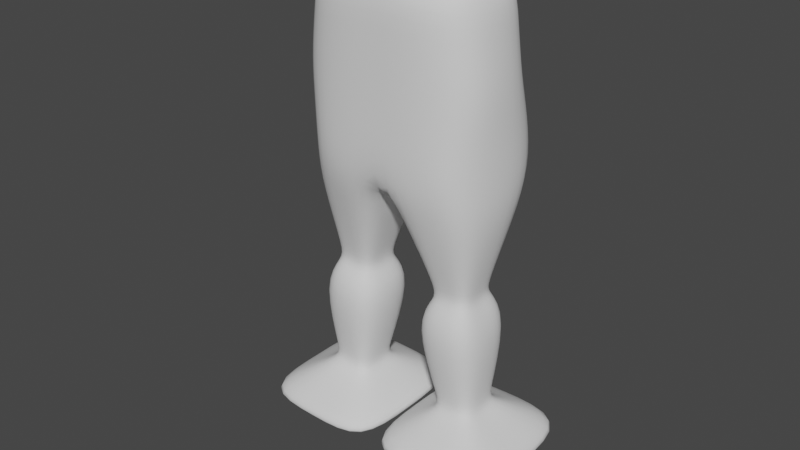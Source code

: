 # Source: legs.blend  (saved by Blender 3.2.14; exported with 4.5.12 LTS)
import bpy
from mathutils import Matrix  # noqa: F401  (used for matrix-valued properties, if any)

bpy.ops.wm.read_factory_settings(use_empty=True)
scene = bpy.context.scene
scene.name = 'Scene'

# ---- collections
col_collection = bpy.data.collections.new('Collection'); scene.collection.children.link(col_collection)

# ---- world
world_world = bpy.data.worlds.new('World'); scene.world = world_world
world_world.use_nodes = True; world_world.node_tree.nodes.clear()
_N = world_world.node_tree.nodes; _L = world_world.node_tree.links
n0 = _N.new('ShaderNodeOutputWorld'); n0.name = 'World Output'; n0.location = (300, 300)
n1 = _N.new('ShaderNodeBackground'); n1.name = 'Background'; n1.location = (10, 300)
n1.inputs[0].default_value = (0.05088, 0.05088, 0.05088, 1.0)
_L.new(n1.outputs[0], n0.inputs[0])
n0.is_active_output = True
world_world.color = (0.05088, 0.05088, 0.05088)
world_world.use_sun_shadow = False
world_world.sun_shadow_jitter_overblur = 0.0

# ---- meshes
me_cube = bpy.data.meshes.new('Cube')
me_cube.from_pydata([(0.4496, -0.5734, 4.177), (0.4779, 0.5734, 3.708), (0.4779, -0.5734, 2.781), (0.4133, 0.5491, 4.665), (0.834, -0.4825, 2.903), (0.8087, -0.4387, 4.59), (1.0, 0.5734, 2.86), (0.8087, 0.4387, 4.59), (0.0, 0.5109, 4.206), (0.0, -0.5734, 4.206), (0.9275, 0.4387, 3.708), (0.9275, -0.4387, 3.708), (0.9409, 4.553e-09, 4.147), (0.8684, -0.4387, 4.147), (1.0, 0.0, 2.708), (0.8811, 9.156e-09, 4.59), (1.0, 0.0, 3.708), (0.8684, 0.4387, 4.147), (0.0, 0.5734, 2.708), (0.0, 0.5109, 4.708), (0.0, -0.5734, 2.708), (0.0, -0.5734, 4.708), (0.0, -0.5734, 3.708), (0.0, 0.5734, 3.708), (0.0, 0.0, 4.708), (0.0, 0.0, 2.708), (0.4211, 4.375e-09, 4.652), (0.4884, 0.8194, 2.872), (0.4496, 0.5734, 4.177), (0.4211, -0.5734, 4.652), (0.4779, -0.5734, 3.708), (0.3888, -0.2242, 1.567), (0.3794, -0.2249, 1.71), (0.5683, -0.2242, 1.714), (0.7663, 0.0008703, 1.66), (0.7733, 0.2248, 1.72), (0.7748, -0.2236, 1.718), (0.2476, -0.388, 1.351), (0.5669, 0.2241, 1.716), (0.3779, 0.2235, 1.712), (0.3786, -0.0006649, 1.711), (0.5757, -0.2242, 1.596), (0.7798, 0.0, 1.567), (0.7798, 0.2242, 1.627), (0.7798, -0.2242, 1.627), (0.4747, -0.2173, 0.3708), (0.5757, 0.2242, 1.596), (0.3888, 0.2242, 1.567), (0.3888, 0.0, 1.567), (0.5704, -0.467, 1.363), (0.9845, 0.001193, 1.257), (0.9269, 0.3874, 1.378), (0.9292, -0.386, 1.376), (-0.0006867, -0.7948, 0.1147), (0.5676, 0.4663, 1.365), (0.2452, 0.3854, 1.353), (0.1759, -0.001512, 1.35), (0.6559, -0.2173, 0.3983), (0.8538, 0.0, 0.3708), (0.8538, 0.2173, 0.4283), (0.8538, -0.2173, 0.4283), (0.01012, -0.7948, -0.03996), (0.6559, 0.2173, 0.3983), (0.4747, 0.2173, 0.3708), (0.4747, 0.0, 0.3708), (0.6618, -0.7948, 0.128), (1.386, 0.0, 0.1147), (1.386, 0.7948, 0.1427), (1.386, -0.7948, 0.1427), (0.6618, 0.7948, 0.128), (-0.0006867, 0.7948, 0.1147), (-0.0006867, 0.0, 0.1147), (0.6726, -0.7948, -0.01984), (1.396, 0.0, -0.03996), (1.396, 0.7948, 0.002152), (1.396, -0.7948, 0.002152), (0.6726, 0.0, -0.03996), (0.6726, 0.7948, -0.01984), (0.01012, 0.7948, -0.03996), (0.01012, 0.0, -0.03996), (0.6319, -0.2422, 0.5064), (0.8472, 0.2348, 0.5215), (0.4349, 0.2347, 0.4943), (0.6316, 0.2428, 0.5073), (0.8474, -0.2341, 0.5206), (0.4351, -0.2342, 0.4934), (0.4279, 0.0001964, 0.4941), (0.8488, 0.0005015, 0.457), (0.9505, 0.4603, 2.466), (0.9443, 0.0003043, 2.343), (0.1429, -0.0009982, 2.388), (0.1422, 0.4592, 2.389), (0.1436, -0.4612, 2.387), (0.5322, 0.5262, 2.447), (0.5298, -0.4607, 2.424), (0.8966, -0.392, 2.499), (0.9606, 0.5002, 3.321), (0.8848, -0.4587, 3.341), (1.0, 0.0, 3.252), (0.0, 0.5734, 3.252), (0.0, -0.5734, 3.252), (0.4779, -0.5734, 3.285), (0.4805, 0.851, 3.424)], [], [(16, 12, 13, 11), (28, 3, 7, 17), (12, 15, 5, 13), (97, 11, 30, 101), (91, 93, 38, 39), (15, 26, 29, 5), (23, 8, 28, 1), (98, 16, 11, 97), (102, 1, 10, 96), (13, 5, 29, 0), (99, 23, 1, 102), (96, 10, 16, 98), (10, 17, 12, 16), (92, 90, 40, 32), (17, 7, 15, 12), (7, 3, 26, 15), (1, 28, 17, 10), (3, 19, 24, 26), (11, 13, 0, 30), (101, 30, 22, 100), (26, 24, 21, 29), (88, 89, 34, 35), (0, 29, 21, 9), (30, 0, 9, 22), (90, 91, 39, 40), (8, 19, 3, 28), (39, 38, 46, 47), (40, 39, 47, 48), (35, 34, 42, 43), (34, 36, 44, 42), (95, 94, 33, 36), (93, 88, 35, 38), (94, 92, 32, 33), (89, 95, 36, 34), (43, 42, 50, 51), (42, 44, 52, 50), (31, 48, 56, 37), (41, 31, 37, 49), (38, 35, 43, 46), (36, 33, 41, 44), (33, 32, 31, 41), (32, 40, 48, 31), (80, 85, 45, 57), (84, 80, 57, 60), (83, 81, 59, 62), (82, 83, 62, 63), (48, 47, 55, 56), (47, 46, 54, 55), (46, 43, 51, 54), (44, 41, 49, 52), (62, 59, 67, 69), (63, 62, 69, 70), (64, 63, 70, 71), (59, 58, 66, 67), (85, 86, 64, 45), (87, 84, 60, 58), (81, 87, 58, 59), (86, 82, 63, 64), (70, 69, 77, 78), (71, 70, 78, 79), (67, 66, 73, 74), (66, 68, 75, 73), (60, 57, 65, 68), (57, 45, 53, 65), (45, 64, 71, 53), (58, 60, 68, 66), (76, 73, 75, 72), (77, 74, 73, 76), (78, 77, 76, 79), (79, 76, 72, 61), (69, 67, 74, 77), (68, 65, 72, 75), (65, 53, 61, 72), (53, 71, 79, 61), (56, 55, 82, 86), (51, 50, 87, 81), (50, 52, 84, 87), (37, 56, 86, 85), (55, 54, 83, 82), (54, 51, 81, 83), (52, 49, 80, 84), (49, 37, 85, 80), (14, 4, 95, 89), (2, 20, 92, 94), (27, 6, 88, 93), (4, 2, 94, 95), (25, 18, 91, 90), (6, 14, 89, 88), (20, 25, 90, 92), (18, 27, 93, 91), (2, 101, 100, 20), (6, 96, 98, 14), (18, 99, 102, 27), (27, 102, 96, 6), (14, 98, 97, 4), (4, 97, 101, 2)])
me_cube.polygons.foreach_set('use_smooth', [True] * 96)
_uv = me_cube.uv_layers.new(name='UVMap')
_uv.uv.foreach_set('vector', [0.5, 0.625, 0.5622, 0.625, 0.5622, 0.75, 0.5, 0.75, 0.5622, 0.4347, 0.625, 0.4347, 0.625, 0.5, 0.5622, 0.5, 0.5622, 0.625, 0.625, 0.625, 0.625, 0.75, 0.5622, 0.75, 0.4429, 0.75, 0.5, 0.75, 0.5, 0.8153, 0.4429, 0.8153, 0.375, 0.375, 0.375, 0.4347, 0.375, 0.4347, 0.375, 0.375, 0.625, 0.625, 0.6903, 0.625, 0.6903, 0.75, 0.625, 0.75, 0.5, 0.375, 0.5622, 0.375, 0.5622, 0.4347, 0.5, 0.4347, 0.4429, 0.625, 0.5, 0.625, 0.5, 0.75, 0.4429, 0.75, 0.4429, 0.4347, 0.5, 0.4347, 0.5, 0.5, 0.4429, 0.5, 0.5622, 0.75, 0.625, 0.75, 0.625, 0.8153, 0.5622, 0.8153, 0.4429, 0.375, 0.5, 0.375, 0.5, 0.4347, 0.4429, 0.4347, 0.4429, 0.5, 0.5, 0.5, 0.5, 0.625, 0.4429, 0.625, 0.5, 0.5, 0.5622, 0.5, 0.5622, 0.625, 0.5, 0.625, 0.0, 0.0, 0.0, 0.0, 0.0, 0.0, 0.0, 0.0, 0.5622, 0.5, 0.625, 0.5, 0.625, 0.625, 0.5622, 0.625, 0.625, 0.5, 0.6903, 0.5, 0.6903, 0.625, 0.625, 0.625, 0.5, 0.4347, 0.5622, 0.4347, 0.5622, 0.5, 0.5, 0.5, 0.6903, 0.5, 0.75, 0.5, 0.75, 0.625, 0.6903, 0.625, 0.5, 0.75, 0.5622, 0.75, 0.5622, 0.8153, 0.5, 0.8153, 0.4429, 0.8153, 0.5, 0.8153, 0.5, 0.875, 0.4429, 0.875, 0.6903, 0.625, 0.75, 0.625, 0.75, 0.75, 0.6903, 0.75, 0.375, 0.5, 0.375, 0.625, 0.375, 0.625, 0.375, 0.5, 0.5622, 0.8153, 0.625, 0.8153, 0.625, 0.875, 0.5622, 0.875, 0.5, 0.8153, 0.5622, 0.8153, 0.5622, 0.875, 0.5, 0.875, 0.0, 0.0, 0.0, 0.0, 0.0, 0.0, 0.0, 0.0, 0.5622, 0.375, 0.625, 0.375, 0.625, 0.4347, 0.5622, 0.4347, 0.375, 0.375, 0.375, 0.4347, 0.375, 0.4347, 0.375, 0.375, 0.0, 0.0, 0.0, 0.0, 0.0, 0.0, 0.0, 0.0, 0.375, 0.5, 0.375, 0.625, 0.375, 0.625, 0.375, 0.5, 0.375, 0.625, 0.375, 0.75, 0.375, 0.75, 0.375, 0.625, 0.375, 0.75, 0.375, 0.8153, 0.375, 0.8153, 0.375, 0.75, 0.375, 0.4347, 0.375, 0.5, 0.375, 0.5, 0.375, 0.4347, 0.375, 0.8153, 0.375, 0.875, 0.375, 0.875, 0.375, 0.8153, 0.375, 0.625, 0.375, 0.75, 0.375, 0.75, 0.375, 0.625, 0.375, 0.5, 0.375, 0.625, 0.375, 0.625, 0.375, 0.5, 0.375, 0.625, 0.375, 0.75, 0.375, 0.75, 0.375, 0.625, 0.0, 0.0, 0.0, 0.0, 0.0, 0.0, 0.0, 0.0, 0.375, 0.8153, 0.375, 0.875, 0.375, 0.875, 0.375, 0.8153, 0.375, 0.4347, 0.375, 0.5, 0.375, 0.5, 0.375, 0.4347, 0.375, 0.75, 0.375, 0.8153, 0.375, 0.8153, 0.375, 0.75, 0.375, 0.8153, 0.375, 0.875, 0.375, 0.875, 0.375, 0.8153, 0.0, 0.0, 0.0, 0.0, 0.0, 0.0, 0.0, 0.0, 0.375, 0.8153, 0.375, 0.875, 0.375, 0.875, 0.375, 0.8153, 0.375, 0.75, 0.375, 0.8153, 0.375, 0.8153, 0.375, 0.75, 0.375, 0.4347, 0.375, 0.5, 0.375, 0.5, 0.375, 0.4347, 0.375, 0.375, 0.375, 0.4347, 0.375, 0.4347, 0.375, 0.375, 0.0, 0.0, 0.0, 0.0, 0.0, 0.0, 0.0, 0.0, 0.375, 0.375, 0.375, 0.4347, 0.375, 0.4347, 0.375, 0.375, 0.375, 0.4347, 0.375, 0.5, 0.375, 0.5, 0.375, 0.4347, 0.375, 0.75, 0.375, 0.8153, 0.375, 0.8153, 0.375, 0.75, 0.375, 0.4347, 0.375, 0.5, 0.375, 0.5, 0.375, 0.4347, 0.375, 0.375, 0.375, 0.4347, 0.375, 0.4347, 0.375, 0.375, 0.0, 0.0, 0.0, 0.0, 0.0, 0.0, 0.0, 0.0, 0.375, 0.5, 0.375, 0.625, 0.375, 0.625, 0.375, 0.5, 0.0, 0.0, 0.0, 0.0, 0.0, 0.0, 0.0, 0.0, 0.375, 0.625, 0.375, 0.75, 0.375, 0.75, 0.375, 0.625, 0.375, 0.5, 0.375, 0.625, 0.375, 0.625, 0.375, 0.5, 0.0, 0.0, 0.0, 0.0, 0.0, 0.0, 0.0, 0.0, 0.375, 0.375, 0.375, 0.4347, 0.375, 0.4347, 0.375, 0.375, 0.0, 0.0, 0.0, 0.0, 0.0, 0.0, 0.0, 0.0, 0.375, 0.5, 0.375, 0.625, 0.375, 0.625, 0.375, 0.5, 0.375, 0.625, 0.375, 0.75, 0.375, 0.75, 0.375, 0.625, 0.375, 0.75, 0.375, 0.8153, 0.375, 0.8153, 0.375, 0.75, 0.375, 0.8153, 0.375, 0.875, 0.375, 0.875, 0.375, 0.8153, 0.0, 0.0, 0.0, 0.0, 0.0, 0.0, 0.0, 0.0, 0.375, 0.625, 0.375, 0.75, 0.375, 0.75, 0.375, 0.625, 0.3097, 0.625, 0.375, 0.625, 0.375, 0.75, 0.3097, 0.75, 0.3097, 0.5, 0.375, 0.5, 0.375, 0.625, 0.3097, 0.625, 0.25, 0.5, 0.3097, 0.5, 0.3097, 0.625, 0.25, 0.625, 0.25, 0.625, 0.3097, 0.625, 0.3097, 0.75, 0.25, 0.75, 0.375, 0.4347, 0.375, 0.5, 0.375, 0.5, 0.375, 0.4347, 0.375, 0.75, 0.375, 0.8153, 0.375, 0.8153, 0.375, 0.75, 0.375, 0.8153, 0.375, 0.875, 0.375, 0.875, 0.375, 0.8153, 0.0, 0.0, 0.0, 0.0, 0.0, 0.0, 0.0, 0.0, 0.0, 0.0, 0.0, 0.0, 0.0, 0.0, 0.0, 0.0, 0.375, 0.5, 0.375, 0.625, 0.375, 0.625, 0.375, 0.5, 0.375, 0.625, 0.375, 0.75, 0.375, 0.75, 0.375, 0.625, 0.0, 0.0, 0.0, 0.0, 0.0, 0.0, 0.0, 0.0, 0.375, 0.375, 0.375, 0.4347, 0.375, 0.4347, 0.375, 0.375, 0.375, 0.4347, 0.375, 0.5, 0.375, 0.5, 0.375, 0.4347, 0.375, 0.75, 0.375, 0.8153, 0.375, 0.8153, 0.375, 0.75, 0.375, 0.8153, 0.375, 0.875, 0.375, 0.875, 0.375, 0.8153, 0.375, 0.625, 0.375, 0.75, 0.375, 0.75, 0.375, 0.625, 0.375, 0.8153, 0.375, 0.875, 0.375, 0.875, 0.375, 0.8153, 0.375, 0.4347, 0.375, 0.5, 0.375, 0.5, 0.375, 0.4347, 0.375, 0.75, 0.375, 0.8153, 0.375, 0.8153, 0.375, 0.75, 0.0, 0.0, 0.0, 0.0, 0.0, 0.0, 0.0, 0.0, 0.375, 0.5, 0.375, 0.625, 0.375, 0.625, 0.375, 0.5, 0.0, 0.0, 0.0, 0.0, 0.0, 0.0, 0.0, 0.0, 0.375, 0.375, 0.375, 0.4347, 0.375, 0.4347, 0.375, 0.375, 0.375, 0.8153, 0.4429, 0.8153, 0.4429, 0.875, 0.375, 0.875, 0.375, 0.5, 0.4429, 0.5, 0.4429, 0.625, 0.375, 0.625, 0.375, 0.375, 0.4429, 0.375, 0.4429, 0.4347, 0.375, 0.4347, 0.375, 0.4347, 0.4429, 0.4347, 0.4429, 0.5, 0.375, 0.5, 0.375, 0.625, 0.4429, 0.625, 0.4429, 0.75, 0.375, 0.75, 0.375, 0.75, 0.4429, 0.75, 0.4429, 0.8153, 0.375, 0.8153])
me_cube.use_mirror_x = True
me_cube.update()
arm_armature = bpy.data.armatures.new('Armature')  # bones are not reproduced

# ---- objects
ob_cube = bpy.data.objects.new('Cube', me_cube)
ob_armature = bpy.data.objects.new('Armature', arm_armature)

# ---- transforms, parenting, visibility, modifiers, constraints
ob_cube.parent = ob_armature
ob_cube.location = (0.0, 0.0, 0.0)
ob_cube.use_mesh_mirror_x = True
_vg = ob_cube.vertex_groups.new(name='root')
for _i, _w in zip([45, 53, 57, 61, 63, 64, 65, 68, 69, 70, 71, 72, 75, 77, 78, 79], [0.1257, 0.6036, 0.0276, 0.6032, 0.04056, 0.1034, 0.1277, 0.02679, 0.01488, 0.1521, 0.7089, 0.1306, 0.03233, 0.02021, 0.1607, 0.6805]): _vg.add([_i], _w, 'REPLACE')
_vg = ob_cube.vertex_groups.new(name='hips')
for _i, _w in zip([0, 1, 2, 3, 4, 5, 6, 7, 8, 9, 10, 11, 12, 13, 14, 15, 16, 17, 18, 19, 20, 22, 23, 25, 26, 27, 28, 29, 30, 88, 90, 91, 92, 93, 94, 96, 97, 98, 99, 100, 101, 102], [0.05676, 0.599, 0.1174, 0.08259, 0.06727, 0.05539, 0.1099, 0.1037, 0.2047, 0.04767, 0.4556, 0.1659, 0.1505, 0.08775, 0.04144, 0.07242, 0.3624, 0.1952, 0.7188, 0.06724, 0.2399, 0.1451, 0.6689, 0.6688, 0.01571, 0.2761, 0.2062, 0.01013, 0.1423, 0.01084, 0.1033, 0.124, 0.05764, 0.07046, 0.006769, 0.2632, 0.1681, 0.1597, 0.7526, 0.4676, 0.4052, 0.5893]): _vg.add([_i], _w, 'REPLACE')
_vg = ob_cube.vertex_groups.new(name='spine')
for _i, _w in zip([0, 1, 2, 3, 4, 5, 6, 7, 8, 9, 10, 11, 12, 13, 14, 15, 16, 17, 19, 20, 21, 22, 23, 24, 26, 27, 28, 29, 30, 96, 97, 98, 99, 100, 101, 102], [0.8898, 0.26, 0.0563, 0.8903, 0.05863, 0.898, 0.01739, 0.8493, 0.7578, 0.9113, 0.2974, 0.6014, 0.7459, 0.8221, 0.008448, 0.882, 0.3708, 0.7108, 0.9165, 0.05342, 0.9643, 0.7449, 0.2431, 0.9952, 0.9496, 0.0116, 0.7377, 0.9454, 0.7132, 0.1179, 0.2269, 0.1405, 0.07728, 0.2399, 0.2389, 0.1021]): _vg.add([_i], _w, 'REPLACE')
_vg = ob_cube.vertex_groups.new(name='thigh.L')
for _i, _w in zip([0, 1, 2, 3, 4, 5, 6, 7, 8, 9, 10, 11, 12, 13, 14, 15, 16, 17, 18, 20, 22, 23, 25, 27, 28, 30, 31, 32, 33, 34, 35, 36, 37, 38, 39, 40, 41, 42, 43, 44, 46, 47, 48, 49, 50, 51, 52, 54, 55, 56, 88, 89, 90, 91, 92, 93, 94, 95, 96, 97, 98, 99, 100, 101, 102], [0.05339, 0.1409, 0.8258, 0.004171, 0.8737, 0.04315, 0.856, 0.04412, 0.02487, 0.0296, 0.2469, 0.2326, 0.1036, 0.09009, 0.9246, 0.04122, 0.2667, 0.09393, 0.265, 0.706, 0.11, 0.08801, 0.3218, 0.6928, 0.0561, 0.1444, 0.8426, 0.9718, 0.9767, 0.9856, 0.9831, 0.9799, 0.1531, 0.982, 0.975, 0.9787, 0.8656, 0.9028, 0.8952, 0.8756, 0.8927, 0.8605, 0.8735, 0.1514, 0.08715, 0.1182, 0.1391, 0.1301, 0.1392, 0.1386, 0.9611, 0.9831, 0.8932, 0.8711, 0.9304, 0.9226, 0.9593, 0.9715, 0.6187, 0.6049, 0.6996, 0.17, 0.2923, 0.3557, 0.3084]): _vg.add([_i], _w, 'REPLACE')
_vg = ob_cube.vertex_groups.new(name='leg.L')
for _i, _w in zip([31, 37, 41, 42, 43, 44, 45, 46, 47, 48, 49, 50, 51, 52, 53, 54, 55, 56, 57, 58, 59, 60, 61, 62, 63, 64, 65, 66, 67, 68, 69, 70, 71, 72, 73, 74, 75, 76, 77, 78, 79, 80, 81, 82, 83, 84, 85, 86, 87], [0.1563, 0.8467, 0.1337, 0.09709, 0.1042, 0.1239, 0.3479, 0.1064, 0.1382, 0.1254, 0.8485, 0.9128, 0.8817, 0.8608, 0.001454, 0.8698, 0.8606, 0.8613, 0.3852, 0.3458, 0.3461, 0.4068, 0.0004211, 0.3453, 0.3488, 0.3924, 0.01819, 0.002553, 0.0008319, 0.0001631, 0.001094, 0.001538, 0.0006413, 0.001166, 0.02026, 0.003345, 1.353e-07, 0.002187, 0.001649, 0.01891, 0.0002328, 0.9899, 0.9931, 0.9919, 0.993, 0.9915, 0.9896, 0.9926, 0.9965]): _vg.add([_i], _w, 'REPLACE')
_vg = ob_cube.vertex_groups.new(name='thigh.R')
_vg = ob_cube.vertex_groups.new(name='leg.R')
_vg = ob_cube.vertex_groups.new(name='foot.L')
for _i, _w in zip([45, 53, 57, 58, 59, 60, 61, 62, 63, 64, 65, 66, 67, 68, 69, 70, 71, 72, 73, 74, 75, 76, 77, 78, 79], [0.4984, 0.8937, 0.3186, 0.327, 0.4995, 0.4557, 0.9996, 0.4353, 0.4692, 0.4794, 0.9985, 0.9893, 0.9412, 0.9416, 1.0, 0.9979, 0.9486, 0.9988, 1.0, 0.9573, 0.9941, 0.9979, 0.9903, 0.966, 0.972]): _vg.add([_i], _w, 'REPLACE')
_vg = ob_cube.vertex_groups.new(name='foot.R')
_m = ob_cube.modifiers.new('Mirror', 'MIRROR')
_m = ob_cube.modifiers.new('Subdivision', 'SUBSURF')
_m = ob_cube.modifiers.new('Armature', 'ARMATURE')
_m.object = ob_armature
ob_armature.location = (0.0, 0.0, 0.0)
ob_armature.display_type = 'WIRE'
ob_armature.show_in_front = True

# ---- collection membership
scene.collection.objects.link(ob_cube)
scene.collection.objects.link(ob_armature)

# ---- scene / render settings (as saved in the file)
scene.frame_start = 1; scene.frame_end = 30; scene.frame_set(3)
scene.render.engine = 'BLENDER_EEVEE_NEXT'
scene.cycles.use_denoising = False
scene.cycles.sampling_pattern = 'TABULATED_SOBOL'
scene.cycles.use_light_tree = False
scene.view_settings.view_transform = 'Filmic'
bpy.context.view_layer.update()

# ---- added for rendering (the .blend has no active camera and no usable light): camera, sun
cam_auto = bpy.data.cameras.new('AutoCamera')
cam_auto.lens = 50.0
cam_auto.sensor_width = 36.0
cam_auto.clip_end = 1000.0
ob_auto_camera = bpy.data.objects.new('AutoCamera', cam_auto)
scene.collection.objects.link(ob_auto_camera)
ob_auto_camera.location = (5.84294, -7.20811, 6.88572)
ob_auto_camera.rotation_euler = (1.09748, -7.21219e-08, 0.694738)
scene.camera = ob_auto_camera
light_auto_sun = bpy.data.lights.new('AutoSun', 'SUN')
light_auto_sun.energy = 3.0
light_auto_sun.angle = 0.0523599
ob_auto_sun = bpy.data.objects.new('AutoSun', light_auto_sun)
scene.collection.objects.link(ob_auto_sun)
ob_auto_sun.rotation_euler = (0.872665, 0.174533, 0.523599)
bpy.context.view_layer.update()
